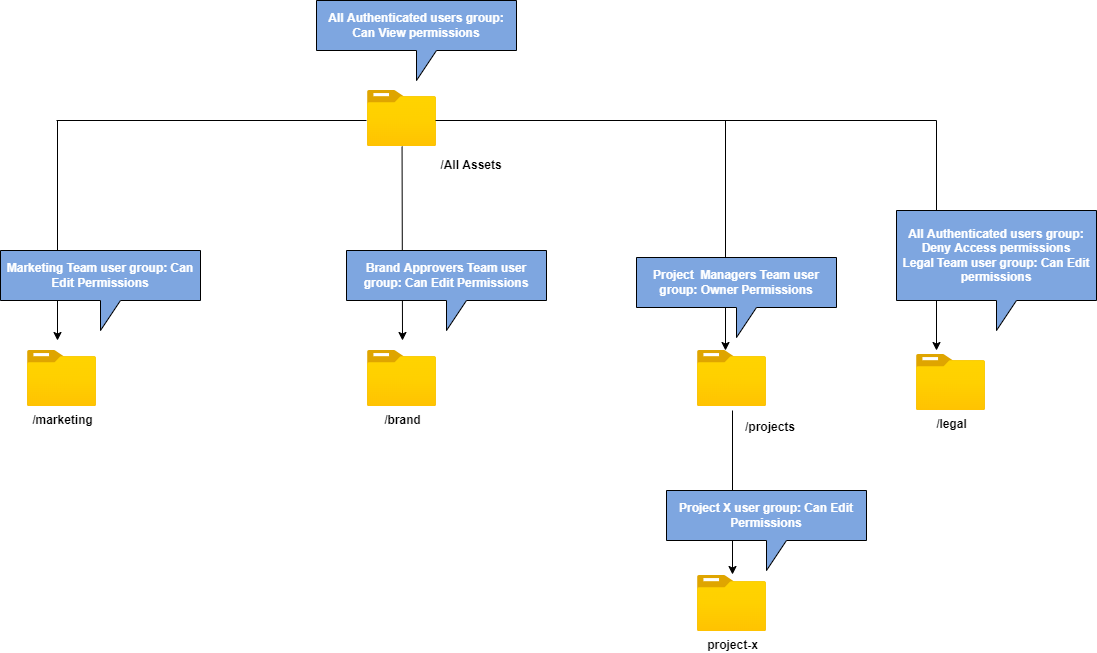

The diagram above was exported from draw.io. Its source (the exported page's mxGraphModel, read from the mxfile embedded in the PNG):
<mxGraphModel dx="2192" dy="593" grid="1" gridSize="10" guides="1" tooltips="1" connect="1" arrows="1" fold="1" page="1" pageScale="1" pageWidth="850" pageHeight="1100" math="0" shadow="0">
  <root>
    <mxCell id="0" />
    <mxCell id="1" parent="0" />
    <mxCell id="v_mN4jlKNJ0YocSK76FC-1" value="" style="aspect=fixed;html=1;points=[];align=center;image;fontSize=12;image=img/lib/azure2/general/Folder_Blank.svg;" vertex="1" parent="1">
      <mxGeometry x="301" y="110" width="69" height="56.00000000000001" as="geometry" />
    </mxCell>
    <mxCell id="v_mN4jlKNJ0YocSK76FC-2" value="&lt;b&gt;/marketing&lt;/b&gt;" style="aspect=fixed;html=1;points=[];align=center;image;fontSize=12;image=img/lib/azure2/general/Folder_Blank.svg;" vertex="1" parent="1">
      <mxGeometry x="-39" y="370" width="69" height="56.00000000000001" as="geometry" />
    </mxCell>
    <mxCell id="v_mN4jlKNJ0YocSK76FC-3" value="&lt;b&gt;/brand&lt;br&gt;&lt;/b&gt;" style="aspect=fixed;html=1;points=[];align=center;image;fontSize=12;image=img/lib/azure2/general/Folder_Blank.svg;" vertex="1" parent="1">
      <mxGeometry x="301" y="370" width="69" height="56.00000000000001" as="geometry" />
    </mxCell>
    <mxCell id="v_mN4jlKNJ0YocSK76FC-4" value="" style="aspect=fixed;html=1;points=[];align=center;image;fontSize=12;image=img/lib/azure2/general/Folder_Blank.svg;" vertex="1" parent="1">
      <mxGeometry x="631" y="370" width="69" height="56.00000000000001" as="geometry" />
    </mxCell>
    <mxCell id="v_mN4jlKNJ0YocSK76FC-5" value="&lt;b&gt;project-x&lt;/b&gt;" style="aspect=fixed;html=1;points=[];align=center;image;fontSize=12;image=img/lib/azure2/general/Folder_Blank.svg;" vertex="1" parent="1">
      <mxGeometry x="631" y="595" width="69" height="56.00000000000001" as="geometry" />
    </mxCell>
    <mxCell id="v_mN4jlKNJ0YocSK76FC-6" value="" style="endArrow=none;html=1;rounded=0;" edge="1" parent="1">
      <mxGeometry width="50" height="50" relative="1" as="geometry">
        <mxPoint x="-10" y="140" as="sourcePoint" />
        <mxPoint x="300" y="140" as="targetPoint" />
      </mxGeometry>
    </mxCell>
    <mxCell id="v_mN4jlKNJ0YocSK76FC-7" value="" style="endArrow=none;html=1;rounded=0;" edge="1" parent="1">
      <mxGeometry width="50" height="50" relative="1" as="geometry">
        <mxPoint x="369" y="140" as="sourcePoint" />
        <mxPoint x="870" y="140" as="targetPoint" />
      </mxGeometry>
    </mxCell>
    <mxCell id="v_mN4jlKNJ0YocSK76FC-8" value="" style="endArrow=classic;html=1;rounded=0;" edge="1" parent="1">
      <mxGeometry width="50" height="50" relative="1" as="geometry">
        <mxPoint x="-9" y="140" as="sourcePoint" />
        <mxPoint x="-9" y="360" as="targetPoint" />
      </mxGeometry>
    </mxCell>
    <mxCell id="v_mN4jlKNJ0YocSK76FC-9" value="" style="endArrow=classic;html=1;rounded=0;" edge="1" parent="1">
      <mxGeometry width="50" height="50" relative="1" as="geometry">
        <mxPoint x="659" y="140" as="sourcePoint" />
        <mxPoint x="659" y="370" as="targetPoint" />
      </mxGeometry>
    </mxCell>
    <mxCell id="v_mN4jlKNJ0YocSK76FC-10" value="" style="endArrow=classic;html=1;rounded=0;" edge="1" parent="1" source="v_mN4jlKNJ0YocSK76FC-1">
      <mxGeometry width="50" height="50" relative="1" as="geometry">
        <mxPoint x="400" y="330" as="sourcePoint" />
        <mxPoint x="336" y="360" as="targetPoint" />
      </mxGeometry>
    </mxCell>
    <mxCell id="v_mN4jlKNJ0YocSK76FC-11" value="&lt;b&gt;/All Assets&lt;/b&gt;" style="text;html=1;strokeColor=none;fillColor=none;align=center;verticalAlign=middle;whiteSpace=wrap;rounded=0;" vertex="1" parent="1">
      <mxGeometry x="370" y="170" width="70" height="30" as="geometry" />
    </mxCell>
    <mxCell id="v_mN4jlKNJ0YocSK76FC-12" value="" style="endArrow=classic;html=1;rounded=0;" edge="1" parent="1">
      <mxGeometry width="50" height="50" relative="1" as="geometry">
        <mxPoint x="666" y="430" as="sourcePoint" />
        <mxPoint x="666" y="594" as="targetPoint" />
      </mxGeometry>
    </mxCell>
    <mxCell id="v_mN4jlKNJ0YocSK76FC-14" value="&lt;b&gt;/projects&lt;/b&gt;" style="text;html=1;strokeColor=none;fillColor=none;align=center;verticalAlign=middle;whiteSpace=wrap;rounded=0;" vertex="1" parent="1">
      <mxGeometry x="674" y="432" width="60" height="30" as="geometry" />
    </mxCell>
    <mxCell id="v_mN4jlKNJ0YocSK76FC-21" value="&lt;b&gt;&lt;font color=&quot;#ffffff&quot;&gt;All Authenticated users group: Can View permissions&lt;/font&gt;&lt;/b&gt;" style="shape=callout;whiteSpace=wrap;html=1;perimeter=calloutPerimeter;fillColor=#7EA6E0;" vertex="1" parent="1">
      <mxGeometry x="250" y="20" width="200" height="80" as="geometry" />
    </mxCell>
    <mxCell id="v_mN4jlKNJ0YocSK76FC-22" value="&lt;b&gt;&lt;font color=&quot;#ffffff&quot;&gt;Marketing Team user group: Can Edit Permissions&lt;/font&gt;&lt;/b&gt;" style="shape=callout;whiteSpace=wrap;html=1;perimeter=calloutPerimeter;fillColor=#7EA6E0;" vertex="1" parent="1">
      <mxGeometry x="-66" y="270" width="200" height="80" as="geometry" />
    </mxCell>
    <mxCell id="v_mN4jlKNJ0YocSK76FC-23" value="&lt;b&gt;&lt;font color=&quot;#ffffff&quot;&gt;Brand Approvers Team user group: Can Edit Permissions&lt;/font&gt;&lt;/b&gt;" style="shape=callout;whiteSpace=wrap;html=1;perimeter=calloutPerimeter;fillColor=#7EA6E0;" vertex="1" parent="1">
      <mxGeometry x="280" y="270" width="200" height="80" as="geometry" />
    </mxCell>
    <mxCell id="v_mN4jlKNJ0YocSK76FC-25" value="&lt;b&gt;&lt;font color=&quot;#ffffff&quot;&gt;Project&amp;nbsp; Managers Team user group: Owner Permissions&lt;/font&gt;&lt;/b&gt;" style="shape=callout;whiteSpace=wrap;html=1;perimeter=calloutPerimeter;fillColor=#7EA6E0;" vertex="1" parent="1">
      <mxGeometry x="570" y="277" width="200" height="80" as="geometry" />
    </mxCell>
    <mxCell id="v_mN4jlKNJ0YocSK76FC-26" value="&lt;b&gt;&lt;font color=&quot;#ffffff&quot;&gt;Project X user group: Can Edit Permissions&lt;/font&gt;&lt;/b&gt;" style="shape=callout;whiteSpace=wrap;html=1;perimeter=calloutPerimeter;fillColor=#7EA6E0;" vertex="1" parent="1">
      <mxGeometry x="600" y="510" width="200" height="80" as="geometry" />
    </mxCell>
    <mxCell id="v_mN4jlKNJ0YocSK76FC-30" value="" style="endArrow=classic;html=1;rounded=0;" edge="1" parent="1">
      <mxGeometry width="50" height="50" relative="1" as="geometry">
        <mxPoint x="870" y="140" as="sourcePoint" />
        <mxPoint x="870" y="370" as="targetPoint" />
      </mxGeometry>
    </mxCell>
    <mxCell id="v_mN4jlKNJ0YocSK76FC-31" value="&lt;b&gt;&lt;font color=&quot;#ffffff&quot;&gt;All Authenticated users group: Deny Access permissions&lt;br&gt;Legal Team user group: Can Edit permissions&lt;br&gt;&lt;/font&gt;&lt;/b&gt;" style="shape=callout;whiteSpace=wrap;html=1;perimeter=calloutPerimeter;fillColor=#7EA6E0;" vertex="1" parent="1">
      <mxGeometry x="830" y="230" width="200" height="120" as="geometry" />
    </mxCell>
    <mxCell id="v_mN4jlKNJ0YocSK76FC-32" value="&lt;b&gt;/legal&lt;/b&gt;" style="aspect=fixed;html=1;points=[];align=center;image;fontSize=12;image=img/lib/azure2/general/Folder_Blank.svg;" vertex="1" parent="1">
      <mxGeometry x="850" y="374" width="69" height="56.00000000000001" as="geometry" />
    </mxCell>
  </root>
</mxGraphModel>